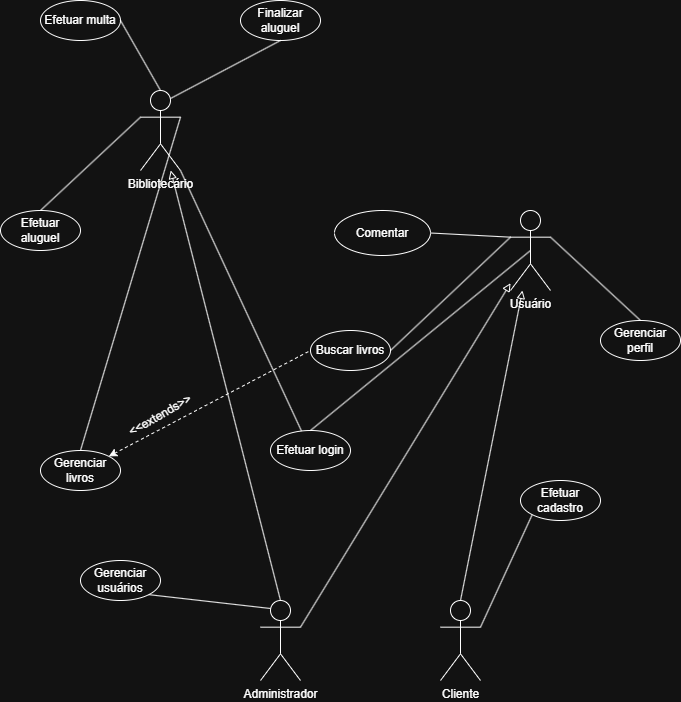

The diagram above was exported from draw.io. Its source (the exported page's mxGraphModel, read from the mxfile embedded in the PNG):
<mxGraphModel dx="1664" dy="2144" grid="1" gridSize="10" guides="1" tooltips="1" connect="1" arrows="1" fold="1" page="1" pageScale="1" pageWidth="827" pageHeight="1169" math="0" shadow="0">
  <root>
    <mxCell id="0" />
    <mxCell id="1" parent="0" />
    <mxCell id="sa_b-Loo9dkz_5PUMK8D-1" edge="1" parent="1" source="sa_b-Loo9dkz_5PUMK8D-2" style="rounded=0;orthogonalLoop=1;jettySize=auto;html=1;endArrow=block;endFill=0;exitX=0.5;exitY=0;exitDx=0;exitDy=0;exitPerimeter=0;" target="sa_b-Loo9dkz_5PUMK8D-24">
      <mxGeometry relative="1" as="geometry" />
    </mxCell>
    <mxCell id="sa_b-Loo9dkz_5PUMK8D-2" parent="1" style="shape=umlActor;verticalLabelPosition=bottom;verticalAlign=top;html=1;outlineConnect=0;" value="Administrador" vertex="1">
      <mxGeometry height="80" width="40" x="300" y="320" as="geometry" />
    </mxCell>
    <mxCell id="sa_b-Loo9dkz_5PUMK8D-3" parent="1" style="shape=umlActor;verticalLabelPosition=bottom;verticalAlign=top;html=1;outlineConnect=0;" value="Cliente" vertex="1">
      <mxGeometry height="80" width="40" x="480" y="320" as="geometry" />
    </mxCell>
    <mxCell id="sa_b-Loo9dkz_5PUMK8D-4" parent="1" style="ellipse;whiteSpace=wrap;html=1;" value="Gerenciar usuários" vertex="1">
      <mxGeometry height="40" width="80" x="120" y="280" as="geometry" />
    </mxCell>
    <mxCell id="sa_b-Loo9dkz_5PUMK8D-5" parent="1" style="ellipse;whiteSpace=wrap;html=1;" value="Efetuar cadastro" vertex="1">
      <mxGeometry height="40" width="80" x="560" y="200" as="geometry" />
    </mxCell>
    <mxCell id="sa_b-Loo9dkz_5PUMK8D-6" edge="1" parent="1" source="sa_b-Loo9dkz_5PUMK8D-2" style="endArrow=none;html=1;rounded=0;startArrow=none;startFill=0;entryX=1;entryY=1;entryDx=0;entryDy=0;exitX=0.25;exitY=0.1;exitDx=0;exitDy=0;exitPerimeter=0;" target="sa_b-Loo9dkz_5PUMK8D-4" value="">
      <mxGeometry height="50" relative="1" width="50" as="geometry">
        <mxPoint x="400" y="300" as="sourcePoint" />
        <mxPoint x="450" y="250" as="targetPoint" />
      </mxGeometry>
    </mxCell>
    <mxCell id="sa_b-Loo9dkz_5PUMK8D-7" edge="1" parent="1" source="sa_b-Loo9dkz_5PUMK8D-3" style="endArrow=none;html=1;rounded=0;entryX=0;entryY=1;entryDx=0;entryDy=0;exitX=1;exitY=0.3333333333333333;exitDx=0;exitDy=0;exitPerimeter=0;" target="sa_b-Loo9dkz_5PUMK8D-5" value="">
      <mxGeometry height="50" relative="1" width="50" as="geometry">
        <mxPoint x="250" y="-130" as="sourcePoint" />
        <mxPoint x="450" y="250" as="targetPoint" />
      </mxGeometry>
    </mxCell>
    <mxCell id="sa_b-Loo9dkz_5PUMK8D-8" parent="1" style="ellipse;whiteSpace=wrap;html=1;" value="Efetuar aluguel" vertex="1">
      <mxGeometry height="40" width="80" x="40" y="-70" as="geometry" />
    </mxCell>
    <mxCell id="sa_b-Loo9dkz_5PUMK8D-9" parent="1" style="ellipse;whiteSpace=wrap;html=1;" value="Buscar livros" vertex="1">
      <mxGeometry height="40" width="80" x="350" y="50" as="geometry" />
    </mxCell>
    <mxCell id="sa_b-Loo9dkz_5PUMK8D-10" edge="1" parent="1" source="sa_b-Loo9dkz_5PUMK8D-30" style="endArrow=none;html=1;rounded=0;entryX=1;entryY=0.5;entryDx=0;entryDy=0;exitX=0;exitY=0.3333333333333333;exitDx=0;exitDy=0;exitPerimeter=0;" target="sa_b-Loo9dkz_5PUMK8D-9" value="">
      <mxGeometry height="50" relative="1" width="50" as="geometry">
        <mxPoint x="400" y="300" as="sourcePoint" />
        <mxPoint x="450" y="250" as="targetPoint" />
      </mxGeometry>
    </mxCell>
    <mxCell id="sa_b-Loo9dkz_5PUMK8D-11" parent="1" style="ellipse;whiteSpace=wrap;html=1;" value="Gerenciar livros" vertex="1">
      <mxGeometry height="40" width="80" x="80" y="170" as="geometry" />
    </mxCell>
    <mxCell id="sa_b-Loo9dkz_5PUMK8D-12" edge="1" parent="1" source="sa_b-Loo9dkz_5PUMK8D-11" style="endArrow=none;html=1;rounded=0;exitX=0.5;exitY=0;exitDx=0;exitDy=0;entryX=1;entryY=0.3333333333333333;entryDx=0;entryDy=0;entryPerimeter=0;" target="sa_b-Loo9dkz_5PUMK8D-24" value="">
      <mxGeometry height="50" relative="1" width="50" as="geometry">
        <mxPoint x="400" y="300" as="sourcePoint" />
        <mxPoint x="230" y="-60" as="targetPoint" />
      </mxGeometry>
    </mxCell>
    <mxCell id="sa_b-Loo9dkz_5PUMK8D-13" edge="1" parent="1" source="sa_b-Loo9dkz_5PUMK8D-11" style="endArrow=none;dashed=1;html=1;rounded=0;entryX=0;entryY=0.5;entryDx=0;entryDy=0;endFill=0;exitX=1;exitY=0;exitDx=0;exitDy=0;startArrow=classic;startFill=1;" target="sa_b-Loo9dkz_5PUMK8D-9" value="">
      <mxGeometry height="50" relative="1" width="50" as="geometry">
        <mxPoint x="280" y="220" as="sourcePoint" />
        <mxPoint x="450" y="250" as="targetPoint" />
      </mxGeometry>
    </mxCell>
    <mxCell id="sa_b-Loo9dkz_5PUMK8D-14" edge="1" parent="1" style="edgeStyle=orthogonalEdgeStyle;rounded=0;orthogonalLoop=1;jettySize=auto;html=1;entryX=0.5;entryY=0;entryDx=0;entryDy=0;entryPerimeter=0;" target="sa_b-Loo9dkz_5PUMK8D-2">
      <mxGeometry relative="1" as="geometry">
        <mxPoint x="320" y="320" as="sourcePoint" />
      </mxGeometry>
    </mxCell>
    <mxCell id="sa_b-Loo9dkz_5PUMK8D-15" parent="1" style="text;html=1;whiteSpace=wrap;strokeColor=none;fillColor=none;align=center;verticalAlign=middle;rounded=0;rotation=-30;" value="&amp;lt;&amp;lt;extends&amp;gt;&amp;gt;" vertex="1">
      <mxGeometry height="30" width="70" x="165" y="120" as="geometry" />
    </mxCell>
    <mxCell id="sa_b-Loo9dkz_5PUMK8D-16" parent="1" style="ellipse;whiteSpace=wrap;html=1;" value="Comentar" vertex="1">
      <mxGeometry height="45" width="96" x="374" y="-70" as="geometry" />
    </mxCell>
    <mxCell id="sa_b-Loo9dkz_5PUMK8D-17" parent="1" style="ellipse;whiteSpace=wrap;html=1;" value="Efetuar multa" vertex="1">
      <mxGeometry height="40" width="80" x="80" y="-280" as="geometry" />
    </mxCell>
    <mxCell id="sa_b-Loo9dkz_5PUMK8D-18" edge="1" parent="1" source="sa_b-Loo9dkz_5PUMK8D-16" style="endArrow=none;html=1;rounded=0;exitX=1;exitY=0.5;exitDx=0;exitDy=0;entryX=0;entryY=0.3333333333333333;entryDx=0;entryDy=0;entryPerimeter=0;" target="sa_b-Loo9dkz_5PUMK8D-30" value="">
      <mxGeometry height="50" relative="1" width="50" as="geometry">
        <mxPoint x="390" y="450" as="sourcePoint" />
        <mxPoint x="520" y="350" as="targetPoint" />
      </mxGeometry>
    </mxCell>
    <mxCell id="sa_b-Loo9dkz_5PUMK8D-19" parent="1" style="ellipse;whiteSpace=wrap;html=1;" value="Efetuar login" vertex="1">
      <mxGeometry height="40" width="80" x="310" y="150" as="geometry" />
    </mxCell>
    <mxCell id="sa_b-Loo9dkz_5PUMK8D-20" edge="1" parent="1" source="sa_b-Loo9dkz_5PUMK8D-30" style="endArrow=none;html=1;rounded=0;entryX=0.5;entryY=0;entryDx=0;entryDy=0;exitX=0.5;exitY=0.5;exitDx=0;exitDy=0;exitPerimeter=0;" target="sa_b-Loo9dkz_5PUMK8D-19" value="">
      <mxGeometry height="50" relative="1" width="50" as="geometry">
        <mxPoint x="470" y="250" as="sourcePoint" />
        <mxPoint x="590" y="230" as="targetPoint" />
      </mxGeometry>
    </mxCell>
    <mxCell id="sa_b-Loo9dkz_5PUMK8D-21" parent="1" style="ellipse;whiteSpace=wrap;html=1;" value="Gerenciar perfil" vertex="1">
      <mxGeometry height="40" width="80" x="640" y="40" as="geometry" />
    </mxCell>
    <mxCell id="sa_b-Loo9dkz_5PUMK8D-22" edge="1" parent="1" source="sa_b-Loo9dkz_5PUMK8D-21" style="endArrow=none;html=1;rounded=0;exitX=0.5;exitY=0;exitDx=0;exitDy=0;entryX=1;entryY=0.3333333333333333;entryDx=0;entryDy=0;entryPerimeter=0;" target="sa_b-Loo9dkz_5PUMK8D-30" value="">
      <mxGeometry height="50" relative="1" width="50" as="geometry">
        <mxPoint x="440" y="470" as="sourcePoint" />
        <mxPoint x="600" y="100" as="targetPoint" />
      </mxGeometry>
    </mxCell>
    <mxCell id="sa_b-Loo9dkz_5PUMK8D-23" edge="1" parent="1" style="rounded=0;orthogonalLoop=1;jettySize=auto;html=1;endArrow=none;endFill=0;" target="sa_b-Loo9dkz_5PUMK8D-19">
      <mxGeometry relative="1" as="geometry">
        <mxPoint x="220" y="-110" as="sourcePoint" />
      </mxGeometry>
    </mxCell>
    <mxCell id="sa_b-Loo9dkz_5PUMK8D-24" parent="1" style="shape=umlActor;verticalLabelPosition=bottom;verticalAlign=top;html=1;outlineConnect=0;" value="Bibliotecário" vertex="1">
      <mxGeometry height="80" width="40" x="180" y="-190" as="geometry" />
    </mxCell>
    <mxCell id="sa_b-Loo9dkz_5PUMK8D-25" edge="1" parent="1" source="sa_b-Loo9dkz_5PUMK8D-8" style="endArrow=none;html=1;rounded=0;exitX=0.5;exitY=0;exitDx=0;exitDy=0;entryX=0;entryY=0.3333333333333333;entryDx=0;entryDy=0;entryPerimeter=0;" target="sa_b-Loo9dkz_5PUMK8D-24" value="">
      <mxGeometry height="50" relative="1" width="50" as="geometry">
        <mxPoint x="-100" y="5" as="sourcePoint" />
        <mxPoint x="-50" y="-45" as="targetPoint" />
      </mxGeometry>
    </mxCell>
    <mxCell id="sa_b-Loo9dkz_5PUMK8D-27" edge="1" parent="1" source="sa_b-Loo9dkz_5PUMK8D-17" style="endArrow=none;html=1;rounded=0;exitX=1;exitY=0.5;exitDx=0;exitDy=0;entryX=0.5;entryY=0;entryDx=0;entryDy=0;entryPerimeter=0;" target="sa_b-Loo9dkz_5PUMK8D-24" value="">
      <mxGeometry height="50" relative="1" width="50" as="geometry">
        <mxPoint x="380" y="-90" as="sourcePoint" />
        <mxPoint x="430" y="-140" as="targetPoint" />
      </mxGeometry>
    </mxCell>
    <mxCell id="sa_b-Loo9dkz_5PUMK8D-28" parent="1" style="ellipse;whiteSpace=wrap;html=1;" value="Finalizar aluguel" vertex="1">
      <mxGeometry height="40" width="80" x="280" y="-280" as="geometry" />
    </mxCell>
    <mxCell id="sa_b-Loo9dkz_5PUMK8D-29" edge="1" parent="1" source="sa_b-Loo9dkz_5PUMK8D-24" style="endArrow=none;html=1;rounded=0;exitX=0.75;exitY=0.1;exitDx=0;exitDy=0;exitPerimeter=0;entryX=0.5;entryY=1;entryDx=0;entryDy=0;" target="sa_b-Loo9dkz_5PUMK8D-28" value="">
      <mxGeometry height="50" relative="1" width="50" as="geometry">
        <mxPoint x="380" y="-90" as="sourcePoint" />
        <mxPoint x="430" y="-140" as="targetPoint" />
      </mxGeometry>
    </mxCell>
    <mxCell id="sa_b-Loo9dkz_5PUMK8D-30" parent="1" style="shape=umlActor;verticalLabelPosition=bottom;verticalAlign=top;html=1;outlineConnect=0;" value="Usuário" vertex="1">
      <mxGeometry height="80" width="40" x="550" y="-70" as="geometry" />
    </mxCell>
    <mxCell id="sa_b-Loo9dkz_5PUMK8D-31" edge="1" parent="1" source="sa_b-Loo9dkz_5PUMK8D-3" style="rounded=0;orthogonalLoop=1;jettySize=auto;html=1;endArrow=block;endFill=0;exitX=0.5;exitY=0;exitDx=0;exitDy=0;exitPerimeter=0;" target="sa_b-Loo9dkz_5PUMK8D-30">
      <mxGeometry relative="1" as="geometry">
        <mxPoint x="712" y="510" as="sourcePoint" />
        <mxPoint x="640" y="10" as="targetPoint" />
      </mxGeometry>
    </mxCell>
    <mxCell id="sa_b-Loo9dkz_5PUMK8D-32" edge="1" parent="1" source="sa_b-Loo9dkz_5PUMK8D-2" style="rounded=0;orthogonalLoop=1;jettySize=auto;html=1;endArrow=block;endFill=0;exitX=1;exitY=0.3333333333333333;exitDx=0;exitDy=0;exitPerimeter=0;" target="sa_b-Loo9dkz_5PUMK8D-30">
      <mxGeometry relative="1" as="geometry">
        <mxPoint x="320" y="-20" as="sourcePoint" />
        <mxPoint x="620" y="-40" as="targetPoint" />
      </mxGeometry>
    </mxCell>
  </root>
</mxGraphModel>